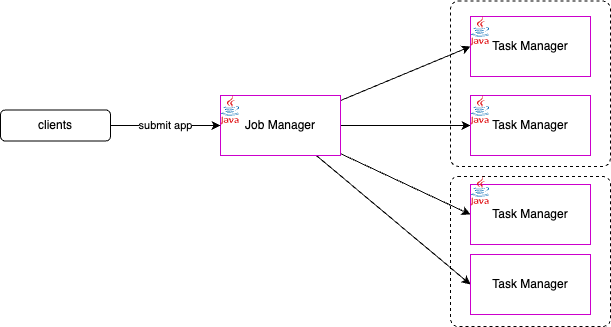

The diagram above was exported from draw.io. Its source (the exported page's mxGraphModel, read from the mxfile embedded in the PNG):
<mxGraphModel dx="1454" dy="287" grid="1" gridSize="10" guides="1" tooltips="1" connect="1" arrows="1" fold="1" page="1" pageScale="1" pageWidth="850" pageHeight="1100" math="0" shadow="0">
  <root>
    <mxCell id="0" />
    <mxCell id="1" parent="0" />
    <mxCell id="19" value="" style="rounded=1;whiteSpace=wrap;html=1;arcSize=5;fillColor=none;dashed=1;" vertex="1" parent="1">
      <mxGeometry x="280" y="4.5" width="160" height="165.5" as="geometry" />
    </mxCell>
    <mxCell id="20" value="" style="rounded=1;whiteSpace=wrap;html=1;arcSize=5;fillColor=none;dashed=1;" vertex="1" parent="1">
      <mxGeometry x="280" y="180" width="160" height="150" as="geometry" />
    </mxCell>
    <mxCell id="11" style="edgeStyle=none;html=1;entryX=0;entryY=0.5;entryDx=0;entryDy=0;" parent="1" source="2" target="5" edge="1">
      <mxGeometry relative="1" as="geometry" />
    </mxCell>
    <mxCell id="12" style="edgeStyle=none;html=1;entryX=0;entryY=0.5;entryDx=0;entryDy=0;" parent="1" source="2" target="7" edge="1">
      <mxGeometry relative="1" as="geometry" />
    </mxCell>
    <mxCell id="13" style="edgeStyle=none;html=1;entryX=0;entryY=0.5;entryDx=0;entryDy=0;" parent="1" source="2" target="9" edge="1">
      <mxGeometry relative="1" as="geometry" />
    </mxCell>
    <mxCell id="18" style="edgeStyle=none;html=1;entryX=0;entryY=0.5;entryDx=0;entryDy=0;" edge="1" parent="1" source="2" target="17">
      <mxGeometry relative="1" as="geometry" />
    </mxCell>
    <mxCell id="2" value="Job Manager" style="rounded=0;whiteSpace=wrap;html=1;strokeColor=#CC00CC;" parent="1" vertex="1">
      <mxGeometry x="50" y="99" width="120" height="60" as="geometry" />
    </mxCell>
    <mxCell id="4" value="" style="dashed=0;outlineConnect=0;html=1;align=center;labelPosition=center;verticalLabelPosition=bottom;verticalAlign=top;shape=mxgraph.weblogos.java" parent="1" vertex="1">
      <mxGeometry x="50" y="99" width="19" height="29" as="geometry" />
    </mxCell>
    <mxCell id="5" value="Task Manager" style="rounded=0;whiteSpace=wrap;html=1;strokeColor=#CC00CC;" parent="1" vertex="1">
      <mxGeometry x="300" y="20" width="120" height="60" as="geometry" />
    </mxCell>
    <mxCell id="6" value="" style="dashed=0;outlineConnect=0;html=1;align=center;labelPosition=center;verticalLabelPosition=bottom;verticalAlign=top;shape=mxgraph.weblogos.java" parent="1" vertex="1">
      <mxGeometry x="300" y="20" width="19" height="29" as="geometry" />
    </mxCell>
    <mxCell id="7" value="Task Manager" style="rounded=0;whiteSpace=wrap;html=1;strokeColor=#CC00CC;" parent="1" vertex="1">
      <mxGeometry x="300" y="99" width="120" height="60" as="geometry" />
    </mxCell>
    <mxCell id="8" value="" style="dashed=0;outlineConnect=0;html=1;align=center;labelPosition=center;verticalLabelPosition=bottom;verticalAlign=top;shape=mxgraph.weblogos.java" parent="1" vertex="1">
      <mxGeometry x="300" y="99" width="19" height="29" as="geometry" />
    </mxCell>
    <mxCell id="9" value="Task Manager" style="rounded=0;whiteSpace=wrap;html=1;strokeColor=#CC00CC;" parent="1" vertex="1">
      <mxGeometry x="300" y="188" width="120" height="60" as="geometry" />
    </mxCell>
    <mxCell id="10" value="" style="dashed=0;outlineConnect=0;html=1;align=center;labelPosition=center;verticalLabelPosition=bottom;verticalAlign=top;shape=mxgraph.weblogos.java" parent="1" vertex="1">
      <mxGeometry x="300" y="180" width="19" height="29" as="geometry" />
    </mxCell>
    <mxCell id="16" value="submit app" style="edgeStyle=none;html=1;entryX=0;entryY=0.5;entryDx=0;entryDy=0;" edge="1" parent="1" source="14" target="2">
      <mxGeometry relative="1" as="geometry" />
    </mxCell>
    <mxCell id="14" value="clients" style="rounded=1;whiteSpace=wrap;html=1;" vertex="1" parent="1">
      <mxGeometry x="-170" y="113.5" width="110" height="31" as="geometry" />
    </mxCell>
    <mxCell id="17" value="Task Manager" style="rounded=0;whiteSpace=wrap;html=1;strokeColor=#CC00CC;" vertex="1" parent="1">
      <mxGeometry x="300" y="258" width="120" height="60" as="geometry" />
    </mxCell>
  </root>
</mxGraphModel>